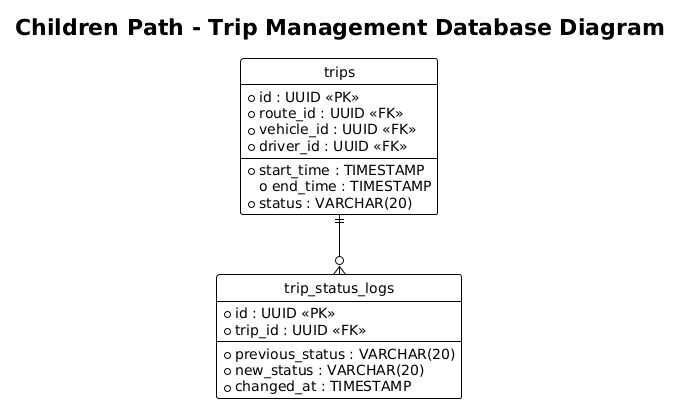

The diagram above was rendered by PlantUML. Its source (embedded in the PNG):
@startuml
title Children Path - Trip Management Database Diagram
!theme plain
hide circle
skinparam linetype ortho

entity "trips" as trips {
  * id : UUID <<PK>>
  * route_id : UUID <<FK>>
  * vehicle_id : UUID <<FK>>
  * driver_id : UUID <<FK>>
  --
  * start_time : TIMESTAMP
  o end_time : TIMESTAMP
  * status : VARCHAR(20)
}

entity "trip_status_logs" as trip_status_logs {
  * id : UUID <<PK>>
  * trip_id : UUID <<FK>>
  --
  * previous_status : VARCHAR(20)
  * new_status : VARCHAR(20)
  * changed_at : TIMESTAMP
}

trips ||--o{ trip_status_logs
@enduml